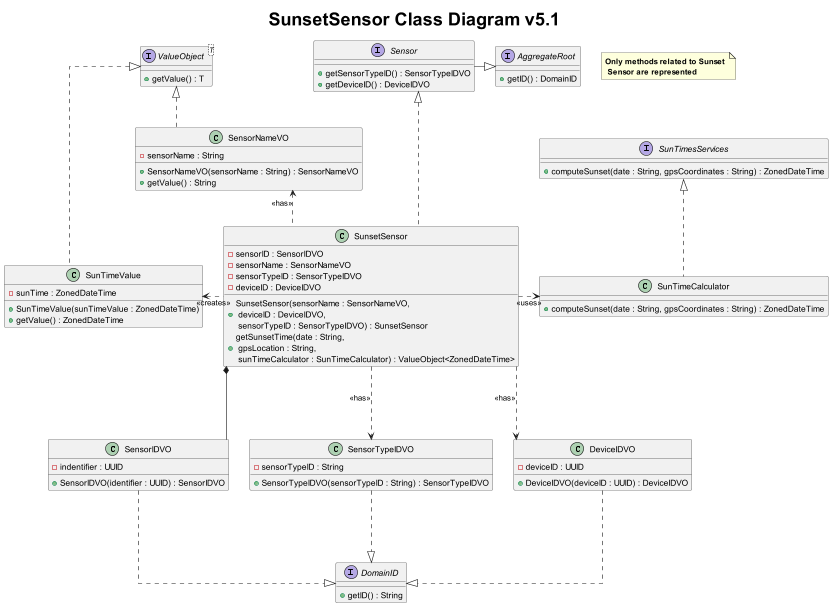

The diagram above was rendered by PlantUML. Its source (embedded in the PNG):
@startuml
title <size: 30> SunsetSensor Class Diagram v5.1

note "<b>Only methods related to Sunset \n<b> Sensor are represented" as 1

skinparam linetype ortho

interface Sensor {
    + getSensorTypeID() : SensorTypeIDVO
    + getDeviceID() : DeviceIDVO
}

class SensorIDVO {
    - indentifier : UUID
    + SensorIDVO(identifier : UUID) : SensorIDVO
}

class SensorNameVO {
    - sensorName : String
    + SensorNameVO(sensorName : String) : SensorNameVO
    + getValue() : String
}

class SensorTypeIDVO {
    - sensorTypeID : String
    + SensorTypeIDVO(sensorTypeID : String) : SensorTypeIDVO
}

class DeviceIDVO {
    - deviceID : UUID
    + DeviceIDVO(deviceID : UUID) : DeviceIDVO
}

interface DomainID {
    + getID() : String
}

interface ValueObject<T> {
    + getValue() : T
}

class SunsetSensor {
    - sensorID : SensorIDVO
    - sensorName : SensorNameVO
    - sensorTypeID : SensorTypeIDVO
    - deviceID : DeviceIDVO
    + SunsetSensor(sensorName : SensorNameVO,\n deviceID : DeviceIDVO,\n sensorTypeID : SensorTypeIDVO) : SunsetSensor
    + getSunsetTime(date : String,\n gpsLocation : String,\n sunTimeCalculator : SunTimeCalculator) : ValueObject<ZonedDateTime>
}

class SunTimeValue {
    - sunTime : ZonedDateTime
    + SunTimeValue(sunTimeValue : ZonedDateTime)
    + getValue() : ZonedDateTime
}

class SunTimeCalculator {
    + computeSunset(date : String, gpsCoordinates : String) : ZonedDateTime
}

interface AggregateRoot{
    + getID() : DomainID
}

interface SunTimesServices {
+ computeSunset(date : String, gpsCoordinates : String) : ZonedDateTime
}

SunsetSensor *---down SensorIDVO
SunsetSensor -down..> SensorTypeIDVO : <<has>>
SunsetSensor -down..> DeviceIDVO : <<has>>
SunsetSensor -left..> SensorNameVO : <<has>>
SensorIDVO -down..|> DomainID
SensorTypeIDVO -down..|> DomainID
DeviceIDVO -down..|> DomainID
SensorNameVO -left..|> ValueObject
SunTimeValue -up..|> ValueObject
SunsetSensor -left..> SunTimeValue : <<creates>>
SunsetSensor -right..> SunTimeCalculator : <<uses>>
SunsetSensor -up..|> Sensor
Sensor -right--|>AggregateRoot
SunTimeCalculator -up.|> SunTimesServices

@enduml